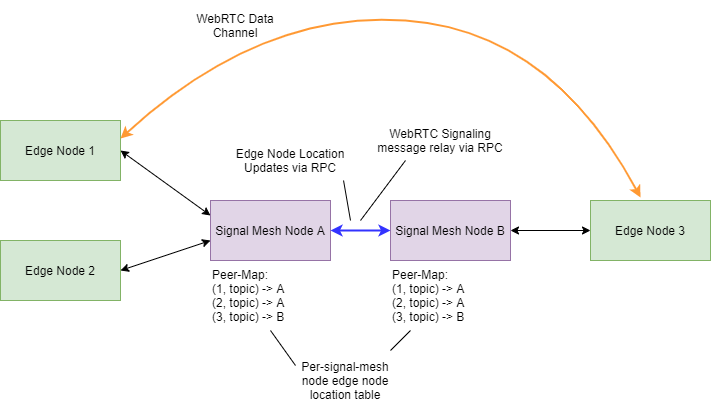

The diagram above was exported from draw.io. Its source (the exported page's mxGraphModel, read from the mxfile embedded in the PNG):
<mxGraphModel dx="1999" dy="1162" grid="1" gridSize="10" guides="1" tooltips="1" connect="1" arrows="1" fold="1" page="1" pageScale="1" pageWidth="850" pageHeight="1100" math="0" shadow="0">
  <root>
    <mxCell id="0" />
    <mxCell id="1" parent="0" />
    <mxCell id="xmej5JpHXfY3mab7FMeF-1" value="Signal Mesh Node A" style="rounded=0;whiteSpace=wrap;html=1;fillColor=#e1d5e7;strokeColor=#9673a6;" vertex="1" parent="1">
      <mxGeometry x="290" y="280" width="120" height="60" as="geometry" />
    </mxCell>
    <mxCell id="xmej5JpHXfY3mab7FMeF-2" value="Signal Mesh Node B" style="rounded=0;whiteSpace=wrap;html=1;fillColor=#e1d5e7;strokeColor=#9673a6;" vertex="1" parent="1">
      <mxGeometry x="470" y="280" width="120" height="60" as="geometry" />
    </mxCell>
    <mxCell id="xmej5JpHXfY3mab7FMeF-3" value="Edge Node 1" style="rounded=0;whiteSpace=wrap;html=1;fillColor=#d5e8d4;strokeColor=#82b366;" vertex="1" parent="1">
      <mxGeometry x="80" y="200" width="120" height="60" as="geometry" />
    </mxCell>
    <mxCell id="xmej5JpHXfY3mab7FMeF-4" value="Edge Node 3" style="rounded=0;whiteSpace=wrap;html=1;fillColor=#d5e8d4;strokeColor=#82b366;" vertex="1" parent="1">
      <mxGeometry x="670" y="280" width="120" height="60" as="geometry" />
    </mxCell>
    <mxCell id="xmej5JpHXfY3mab7FMeF-5" value="Edge Node 2" style="rounded=0;whiteSpace=wrap;html=1;fillColor=#d5e8d4;strokeColor=#82b366;" vertex="1" parent="1">
      <mxGeometry x="80" y="320" width="120" height="60" as="geometry" />
    </mxCell>
    <mxCell id="xmej5JpHXfY3mab7FMeF-7" value="" style="endArrow=classic;startArrow=classic;html=1;entryX=0;entryY=0.5;entryDx=0;entryDy=0;exitX=1;exitY=0.5;exitDx=0;exitDy=0;strokeColor=#3333FF;strokeWidth=2;" edge="1" parent="1" source="xmej5JpHXfY3mab7FMeF-1" target="xmej5JpHXfY3mab7FMeF-2">
      <mxGeometry width="50" height="50" relative="1" as="geometry">
        <mxPoint x="380" y="185" as="sourcePoint" />
        <mxPoint x="470" y="185" as="targetPoint" />
      </mxGeometry>
    </mxCell>
    <mxCell id="xmej5JpHXfY3mab7FMeF-8" value="" style="endArrow=classic;startArrow=classic;html=1;exitX=1;exitY=0.5;exitDx=0;exitDy=0;entryX=0;entryY=0.25;entryDx=0;entryDy=0;" edge="1" parent="1" source="xmej5JpHXfY3mab7FMeF-3" target="xmej5JpHXfY3mab7FMeF-1">
      <mxGeometry width="50" height="50" relative="1" as="geometry">
        <mxPoint x="602.9899999999998" y="154.03999999999996" as="sourcePoint" />
        <mxPoint x="650" y="110" as="targetPoint" />
      </mxGeometry>
    </mxCell>
    <mxCell id="xmej5JpHXfY3mab7FMeF-9" value="" style="endArrow=classic;startArrow=classic;html=1;exitX=1;exitY=0.5;exitDx=0;exitDy=0;entryX=0;entryY=0.667;entryDx=0;entryDy=0;entryPerimeter=0;" edge="1" parent="1" source="xmej5JpHXfY3mab7FMeF-5" target="xmej5JpHXfY3mab7FMeF-1">
      <mxGeometry width="50" height="50" relative="1" as="geometry">
        <mxPoint x="210" y="240" as="sourcePoint" />
        <mxPoint x="300" y="305" as="targetPoint" />
      </mxGeometry>
    </mxCell>
    <mxCell id="xmej5JpHXfY3mab7FMeF-10" value="" style="endArrow=classic;startArrow=classic;html=1;exitX=0;exitY=0.5;exitDx=0;exitDy=0;entryX=1;entryY=0.5;entryDx=0;entryDy=0;" edge="1" parent="1" source="xmej5JpHXfY3mab7FMeF-4" target="xmej5JpHXfY3mab7FMeF-2">
      <mxGeometry width="50" height="50" relative="1" as="geometry">
        <mxPoint x="220" y="250" as="sourcePoint" />
        <mxPoint x="310" y="315" as="targetPoint" />
      </mxGeometry>
    </mxCell>
    <mxCell id="xmej5JpHXfY3mab7FMeF-12" value="Peer-Map:&lt;br&gt;(1, topic) -&amp;gt; A&lt;br&gt;(2, topic) -&amp;gt; A&lt;br&gt;(3, topic) -&amp;gt; B" style="text;html=1;strokeColor=none;fillColor=none;align=left;verticalAlign=middle;whiteSpace=wrap;rounded=0;" vertex="1" parent="1">
      <mxGeometry x="290" y="340" width="80" height="70" as="geometry" />
    </mxCell>
    <mxCell id="xmej5JpHXfY3mab7FMeF-13" value="Peer-Map:&lt;br&gt;(1, topic) -&amp;gt; A&lt;br&gt;(2, topic) -&amp;gt; A&lt;br&gt;(3, topic) -&amp;gt; B" style="text;html=1;strokeColor=none;fillColor=none;align=left;verticalAlign=middle;whiteSpace=wrap;rounded=0;" vertex="1" parent="1">
      <mxGeometry x="470" y="340" width="80" height="70" as="geometry" />
    </mxCell>
    <mxCell id="xmej5JpHXfY3mab7FMeF-14" value="" style="curved=1;endArrow=classic;html=1;strokeWidth=2;strokeColor=#FF9933;startArrow=classic;startFill=1;exitX=0.65;exitY=-0.033;exitDx=0;exitDy=0;exitPerimeter=0;entryX=0.417;entryY=-0.05;entryDx=0;entryDy=0;entryPerimeter=0;" edge="1" parent="1" target="xmej5JpHXfY3mab7FMeF-4">
      <mxGeometry width="50" height="50" relative="1" as="geometry">
        <mxPoint x="200" y="218.01999999999998" as="sourcePoint" />
        <mxPoint x="722" y="218" as="targetPoint" />
        <Array as="points">
          <mxPoint x="340" y="90" />
          <mxPoint x="630" y="110" />
        </Array>
      </mxGeometry>
    </mxCell>
    <mxCell id="xmej5JpHXfY3mab7FMeF-15" value="WebRTC Data Channel" style="text;html=1;strokeColor=none;fillColor=none;align=center;verticalAlign=middle;whiteSpace=wrap;rounded=0;" vertex="1" parent="1">
      <mxGeometry x="260" y="80" width="110" height="50" as="geometry" />
    </mxCell>
    <mxCell id="xmej5JpHXfY3mab7FMeF-16" value="WebRTC Signaling message relay via RPC" style="text;html=1;strokeColor=none;fillColor=none;align=center;verticalAlign=middle;whiteSpace=wrap;rounded=0;" vertex="1" parent="1">
      <mxGeometry x="450" y="200" width="140" height="40" as="geometry" />
    </mxCell>
    <mxCell id="xmej5JpHXfY3mab7FMeF-17" value="" style="endArrow=none;html=1;entryX=0.25;entryY=1;entryDx=0;entryDy=0;" edge="1" parent="1" target="xmej5JpHXfY3mab7FMeF-16">
      <mxGeometry width="50" height="50" relative="1" as="geometry">
        <mxPoint x="440" y="300" as="sourcePoint" />
        <mxPoint x="450" y="530" as="targetPoint" />
      </mxGeometry>
    </mxCell>
    <mxCell id="xmej5JpHXfY3mab7FMeF-18" value="Edge Node Location Updates via RPC" style="text;html=1;strokeColor=none;fillColor=none;align=center;verticalAlign=middle;whiteSpace=wrap;rounded=0;" vertex="1" parent="1">
      <mxGeometry x="310" y="220" width="120" height="40" as="geometry" />
    </mxCell>
    <mxCell id="xmej5JpHXfY3mab7FMeF-20" value="" style="endArrow=none;html=1;entryX=0.942;entryY=1;entryDx=0;entryDy=0;entryPerimeter=0;" edge="1" parent="1" target="xmej5JpHXfY3mab7FMeF-18">
      <mxGeometry width="50" height="50" relative="1" as="geometry">
        <mxPoint x="430" y="300" as="sourcePoint" />
        <mxPoint x="450" y="520" as="targetPoint" />
      </mxGeometry>
    </mxCell>
    <mxCell id="xmej5JpHXfY3mab7FMeF-21" value="Per-signal-mesh node edge node location table" style="text;html=1;strokeColor=none;fillColor=none;align=center;verticalAlign=middle;whiteSpace=wrap;rounded=0;" vertex="1" parent="1">
      <mxGeometry x="375" y="430" width="100" height="60" as="geometry" />
    </mxCell>
    <mxCell id="xmej5JpHXfY3mab7FMeF-22" value="" style="endArrow=none;html=1;entryX=0.75;entryY=1;entryDx=0;entryDy=0;exitX=0;exitY=0.25;exitDx=0;exitDy=0;" edge="1" parent="1" source="xmej5JpHXfY3mab7FMeF-21" target="xmej5JpHXfY3mab7FMeF-12">
      <mxGeometry width="50" height="50" relative="1" as="geometry">
        <mxPoint x="400" y="550" as="sourcePoint" />
        <mxPoint x="450" y="500" as="targetPoint" />
      </mxGeometry>
    </mxCell>
    <mxCell id="xmej5JpHXfY3mab7FMeF-23" value="" style="endArrow=none;html=1;entryX=0.25;entryY=1;entryDx=0;entryDy=0;" edge="1" parent="1" target="xmej5JpHXfY3mab7FMeF-13">
      <mxGeometry width="50" height="50" relative="1" as="geometry">
        <mxPoint x="470" y="430" as="sourcePoint" />
        <mxPoint x="450" y="500" as="targetPoint" />
      </mxGeometry>
    </mxCell>
  </root>
</mxGraphModel>